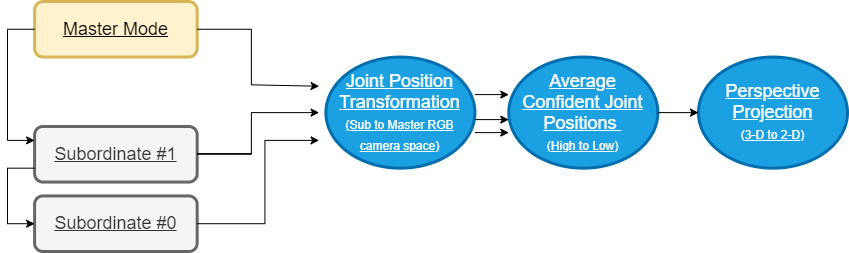

The diagram above was exported from draw.io. Its source (the exported page's mxGraphModel, read from the mxfile embedded in the PNG):
<mxGraphModel dx="2230" dy="876" grid="1" gridSize="10" guides="1" tooltips="1" connect="1" arrows="1" fold="1" page="1" pageScale="1" pageWidth="850" pageHeight="1100" math="0" shadow="0">
  <root>
    <mxCell id="0" />
    <mxCell id="1" parent="0" />
    <mxCell id="O6ZaccUy7ff93vdU5tIr-36" value="" style="group;fontStyle=4" parent="1" vertex="1" connectable="0">
      <mxGeometry y="240" width="840" height="250" as="geometry" />
    </mxCell>
    <mxCell id="O6ZaccUy7ff93vdU5tIr-1" value="&lt;font style=&quot;font-size: 18px&quot;&gt;Master Mode&lt;/font&gt;" style="rounded=1;whiteSpace=wrap;html=1;fillColor=#fff2cc;strokeColor=#d6b656;strokeWidth=3;fontStyle=4" parent="O6ZaccUy7ff93vdU5tIr-36" vertex="1">
      <mxGeometry x="27.096774193548384" width="162.5806451612903" height="55.55555555555556" as="geometry" />
    </mxCell>
    <mxCell id="O6ZaccUy7ff93vdU5tIr-3" value="Subordinate #1" style="rounded=1;whiteSpace=wrap;html=1;fillColor=#f5f5f5;strokeColor=#666666;fontColor=#333333;strokeWidth=3;fontSize=18;fontStyle=4" parent="O6ZaccUy7ff93vdU5tIr-36" vertex="1">
      <mxGeometry x="27.096774193548384" y="125" width="162.5806451612903" height="55.55555555555556" as="geometry" />
    </mxCell>
    <mxCell id="O6ZaccUy7ff93vdU5tIr-7" value="&lt;span style=&quot;font-size: 18px&quot;&gt;Joint Position&lt;/span&gt;&lt;br style=&quot;font-size: 18px&quot;&gt;&lt;span style=&quot;font-size: 18px&quot;&gt;Transformation&lt;/span&gt;&lt;br style=&quot;font-size: 18px&quot;&gt;&lt;font style=&quot;font-size: 12px&quot;&gt;(Sub to Master RGB camera space)&lt;/font&gt;" style="ellipse;whiteSpace=wrap;html=1;fillColor=#1ba1e2;strokeColor=#006EAF;fontColor=#ffffff;strokeWidth=3;fontSize=18;fontStyle=4" parent="O6ZaccUy7ff93vdU5tIr-36" vertex="1">
      <mxGeometry x="318.38709677419354" y="55.55555555555554" width="149.03225806451613" height="111.11111111111111" as="geometry" />
    </mxCell>
    <mxCell id="O6ZaccUy7ff93vdU5tIr-8" value="Subordinate #0" style="rounded=1;whiteSpace=wrap;html=1;fillColor=#f5f5f5;strokeColor=#666666;fontColor=#333333;strokeWidth=3;fontSize=18;fontStyle=4" parent="O6ZaccUy7ff93vdU5tIr-36" vertex="1">
      <mxGeometry x="27.096774193548384" y="194.44444444444446" width="162.5806451612903" height="55.55555555555556" as="geometry" />
    </mxCell>
    <mxCell id="O6ZaccUy7ff93vdU5tIr-9" value="&lt;font&gt;&lt;span style=&quot;font-size: 18px&quot;&gt;Average&lt;/span&gt;&lt;br style=&quot;font-size: 18px&quot;&gt;&lt;span style=&quot;font-size: 18px&quot;&gt;Confident Joint Positions&amp;nbsp;&lt;/span&gt;&lt;br style=&quot;font-size: 18px&quot;&gt;&lt;font style=&quot;font-size: 12px&quot;&gt;(High to Low)&lt;/font&gt;&lt;br style=&quot;font-size: 18px&quot;&gt;&lt;/font&gt;" style="ellipse;whiteSpace=wrap;html=1;fillColor=#1ba1e2;strokeColor=#006EAF;fontColor=#ffffff;strokeWidth=3;fontSize=18;fontStyle=4" parent="O6ZaccUy7ff93vdU5tIr-36" vertex="1">
      <mxGeometry x="501.2903225806451" y="55.55555555555554" width="149.03225806451613" height="111.11111111111111" as="geometry" />
    </mxCell>
    <mxCell id="O6ZaccUy7ff93vdU5tIr-12" value="" style="endArrow=none;html=1;entryX=0;entryY=0.5;entryDx=0;entryDy=0;strokeColor=#000000;fontStyle=4" parent="O6ZaccUy7ff93vdU5tIr-36" target="O6ZaccUy7ff93vdU5tIr-1" edge="1">
      <mxGeometry width="50" height="50" relative="1" as="geometry">
        <mxPoint y="27.77777777777777" as="sourcePoint" />
        <mxPoint y="27.77777777777777" as="targetPoint" />
      </mxGeometry>
    </mxCell>
    <mxCell id="O6ZaccUy7ff93vdU5tIr-13" value="" style="endArrow=none;html=1;strokeColor=#000000;fontStyle=4" parent="O6ZaccUy7ff93vdU5tIr-36" edge="1">
      <mxGeometry width="50" height="50" relative="1" as="geometry">
        <mxPoint y="27.77777777777777" as="sourcePoint" />
        <mxPoint y="138.8888888888889" as="targetPoint" />
      </mxGeometry>
    </mxCell>
    <mxCell id="O6ZaccUy7ff93vdU5tIr-14" value="" style="endArrow=classic;html=1;entryX=0;entryY=0.25;entryDx=0;entryDy=0;strokeColor=#000000;fontStyle=4" parent="O6ZaccUy7ff93vdU5tIr-36" target="O6ZaccUy7ff93vdU5tIr-3" edge="1">
      <mxGeometry width="50" height="50" relative="1" as="geometry">
        <mxPoint y="138.8888888888889" as="sourcePoint" />
        <mxPoint x="474.19354838709677" y="222.22222222222223" as="targetPoint" />
      </mxGeometry>
    </mxCell>
    <mxCell id="O6ZaccUy7ff93vdU5tIr-16" value="" style="endArrow=classic;html=1;entryX=0;entryY=0.5;entryDx=0;entryDy=0;strokeColor=#000000;fontStyle=4" parent="O6ZaccUy7ff93vdU5tIr-36" target="O6ZaccUy7ff93vdU5tIr-8" edge="1">
      <mxGeometry width="50" height="50" relative="1" as="geometry">
        <mxPoint y="222.22222222222223" as="sourcePoint" />
        <mxPoint x="36.58064516129032" y="154.16666666666663" as="targetPoint" />
      </mxGeometry>
    </mxCell>
    <mxCell id="O6ZaccUy7ff93vdU5tIr-17" value="" style="endArrow=none;html=1;strokeColor=#000000;fontStyle=4" parent="O6ZaccUy7ff93vdU5tIr-36" edge="1">
      <mxGeometry width="50" height="50" relative="1" as="geometry">
        <mxPoint y="166.66666666666663" as="sourcePoint" />
        <mxPoint y="222.22222222222223" as="targetPoint" />
      </mxGeometry>
    </mxCell>
    <mxCell id="O6ZaccUy7ff93vdU5tIr-18" value="" style="endArrow=none;html=1;entryX=0;entryY=0.75;entryDx=0;entryDy=0;strokeColor=#000000;fontStyle=4" parent="O6ZaccUy7ff93vdU5tIr-36" target="O6ZaccUy7ff93vdU5tIr-3" edge="1">
      <mxGeometry width="50" height="50" relative="1" as="geometry">
        <mxPoint y="166.66666666666663" as="sourcePoint" />
        <mxPoint x="40.64516129032258" y="41.666666666666686" as="targetPoint" />
      </mxGeometry>
    </mxCell>
    <mxCell id="O6ZaccUy7ff93vdU5tIr-19" value="" style="endArrow=classic;html=1;exitX=1;exitY=0.5;exitDx=0;exitDy=0;entryX=0;entryY=0.5;entryDx=0;entryDy=0;strokeColor=#000000;fillColor=#60a917;fontStyle=4" parent="O6ZaccUy7ff93vdU5tIr-36" edge="1">
      <mxGeometry width="50" height="50" relative="1" as="geometry">
        <mxPoint x="467.41935483871475" y="118.11111111111131" as="sourcePoint" />
        <mxPoint x="501.2903225806399" y="118.11111111111131" as="targetPoint" />
      </mxGeometry>
    </mxCell>
    <mxCell id="O6ZaccUy7ff93vdU5tIr-20" value="" style="endArrow=none;html=1;exitX=1;exitY=0.5;exitDx=0;exitDy=0;strokeColor=#000000;fontStyle=4" parent="O6ZaccUy7ff93vdU5tIr-36" source="O6ZaccUy7ff93vdU5tIr-3" edge="1">
      <mxGeometry width="50" height="50" relative="1" as="geometry">
        <mxPoint x="257.41935483870964" y="250" as="sourcePoint" />
        <mxPoint x="243.87096774193546" y="152.77777777777777" as="targetPoint" />
      </mxGeometry>
    </mxCell>
    <mxCell id="O6ZaccUy7ff93vdU5tIr-21" value="Perspective&lt;br style=&quot;font-size: 18px&quot;&gt;Projection&lt;br style=&quot;font-size: 18px&quot;&gt;&lt;font style=&quot;font-size: 12px&quot;&gt;(3-D to 2-D)&lt;/font&gt;" style="ellipse;whiteSpace=wrap;html=1;fillColor=#1ba1e2;strokeColor=#006EAF;fontColor=#ffffff;strokeWidth=3;fontSize=18;fontStyle=4" parent="O6ZaccUy7ff93vdU5tIr-36" vertex="1">
      <mxGeometry x="690.9677419354839" y="55.55555555555554" width="149.03225806451613" height="111.11111111111111" as="geometry" />
    </mxCell>
    <mxCell id="O6ZaccUy7ff93vdU5tIr-22" value="" style="endArrow=classic;html=1;exitX=1;exitY=0.5;exitDx=0;exitDy=0;entryX=0;entryY=0.5;entryDx=0;entryDy=0;strokeColor=#000000;fontStyle=4" parent="O6ZaccUy7ff93vdU5tIr-36" source="O6ZaccUy7ff93vdU5tIr-9" target="O6ZaccUy7ff93vdU5tIr-21" edge="1">
      <mxGeometry width="50" height="50" relative="1" as="geometry">
        <mxPoint x="474.19354838709677" y="111.11111111111109" as="sourcePoint" />
        <mxPoint x="514.8387096774193" y="111.11111111111109" as="targetPoint" />
      </mxGeometry>
    </mxCell>
    <mxCell id="O6ZaccUy7ff93vdU5tIr-23" value="" style="endArrow=none;html=1;exitX=1;exitY=0.5;exitDx=0;exitDy=0;strokeColor=#000000;fontStyle=4" parent="O6ZaccUy7ff93vdU5tIr-36" source="O6ZaccUy7ff93vdU5tIr-8" edge="1">
      <mxGeometry width="50" height="50" relative="1" as="geometry">
        <mxPoint x="203.2258064516129" y="166.66666666666663" as="sourcePoint" />
        <mxPoint x="257.41935483870964" y="222.22222222222223" as="targetPoint" />
      </mxGeometry>
    </mxCell>
    <mxCell id="O6ZaccUy7ff93vdU5tIr-24" value="" style="endArrow=none;html=1;exitX=1;exitY=0.5;exitDx=0;exitDy=0;strokeColor=#000000;fontStyle=4" parent="O6ZaccUy7ff93vdU5tIr-36" source="O6ZaccUy7ff93vdU5tIr-1" edge="1">
      <mxGeometry width="50" height="50" relative="1" as="geometry">
        <mxPoint x="203.2258064516129" y="236.1111111111111" as="sourcePoint" />
        <mxPoint x="243.87096774193546" y="27.77777777777777" as="targetPoint" />
      </mxGeometry>
    </mxCell>
    <mxCell id="O6ZaccUy7ff93vdU5tIr-25" value="" style="endArrow=none;html=1;strokeColor=#000000;fontStyle=4" parent="O6ZaccUy7ff93vdU5tIr-36" edge="1">
      <mxGeometry width="50" height="50" relative="1" as="geometry">
        <mxPoint x="243.87096774193546" y="27.77777777777777" as="sourcePoint" />
        <mxPoint x="243.87096774193546" y="83.33333333333331" as="targetPoint" />
      </mxGeometry>
    </mxCell>
    <mxCell id="O6ZaccUy7ff93vdU5tIr-26" value="" style="endArrow=none;html=1;strokeColor=#000000;fontStyle=4" parent="O6ZaccUy7ff93vdU5tIr-36" edge="1">
      <mxGeometry width="50" height="50" relative="1" as="geometry">
        <mxPoint x="243.87096774193546" y="111.11111111111109" as="sourcePoint" />
        <mxPoint x="243.87096774193546" y="152.77777777777777" as="targetPoint" />
      </mxGeometry>
    </mxCell>
    <mxCell id="O6ZaccUy7ff93vdU5tIr-27" value="" style="endArrow=classic;html=1;strokeColor=#000000;fontStyle=4" parent="O6ZaccUy7ff93vdU5tIr-36" edge="1">
      <mxGeometry width="50" height="50" relative="1" as="geometry">
        <mxPoint x="243.87096774193546" y="111.11111111111109" as="sourcePoint" />
        <mxPoint x="311.6129032258064" y="111.11111111111109" as="targetPoint" />
      </mxGeometry>
    </mxCell>
    <mxCell id="O6ZaccUy7ff93vdU5tIr-28" value="" style="endArrow=none;html=1;strokeColor=#000000;fontStyle=4" parent="O6ZaccUy7ff93vdU5tIr-36" edge="1">
      <mxGeometry width="50" height="50" relative="1" as="geometry">
        <mxPoint x="257.41935483870964" y="138.8888888888889" as="sourcePoint" />
        <mxPoint x="257.41935483870964" y="222.22222222222223" as="targetPoint" />
      </mxGeometry>
    </mxCell>
    <mxCell id="O6ZaccUy7ff93vdU5tIr-29" value="" style="endArrow=classic;html=1;strokeColor=#000000;fontStyle=4" parent="O6ZaccUy7ff93vdU5tIr-36" edge="1">
      <mxGeometry width="50" height="50" relative="1" as="geometry">
        <mxPoint x="257.41935483870964" y="138.8888888888889" as="sourcePoint" />
        <mxPoint x="311.6129032258064" y="138.8888888888889" as="targetPoint" />
      </mxGeometry>
    </mxCell>
    <mxCell id="O6ZaccUy7ff93vdU5tIr-30" value="" style="endArrow=classic;html=1;strokeColor=#000000;fontStyle=4" parent="O6ZaccUy7ff93vdU5tIr-36" edge="1">
      <mxGeometry width="50" height="50" relative="1" as="geometry">
        <mxPoint x="243.87096774193546" y="83.33333333333331" as="sourcePoint" />
        <mxPoint x="311.6129032258064" y="84.72222222222223" as="targetPoint" />
      </mxGeometry>
    </mxCell>
    <mxCell id="O6ZaccUy7ff93vdU5tIr-31" value="" style="endArrow=none;html=1;exitX=1;exitY=0.5;exitDx=0;exitDy=0;strokeColor=#000000;fontStyle=4" parent="O6ZaccUy7ff93vdU5tIr-36" edge="1">
      <mxGeometry width="50" height="50" relative="1" as="geometry">
        <mxPoint x="189.6774193548387" y="152.08333333333331" as="sourcePoint" />
        <mxPoint x="243.87096774193546" y="152.08333333333331" as="targetPoint" />
      </mxGeometry>
    </mxCell>
    <mxCell id="O6ZaccUy7ff93vdU5tIr-34" value="" style="endArrow=classic;html=1;exitX=1;exitY=0.5;exitDx=0;exitDy=0;entryX=0;entryY=0.5;entryDx=0;entryDy=0;strokeColor=#000000;fillColor=#60a917;fontStyle=4" parent="O6ZaccUy7ff93vdU5tIr-36" edge="1">
      <mxGeometry width="50" height="50" relative="1" as="geometry">
        <mxPoint x="467.41935483871475" y="131.1111111111113" as="sourcePoint" />
        <mxPoint x="501.2903225806399" y="131.1111111111113" as="targetPoint" />
      </mxGeometry>
    </mxCell>
    <mxCell id="O6ZaccUy7ff93vdU5tIr-35" value="" style="endArrow=classic;html=1;exitX=1;exitY=0.5;exitDx=0;exitDy=0;entryX=0;entryY=0.5;entryDx=0;entryDy=0;strokeColor=#000000;fillColor=#60a917;fontStyle=4" parent="O6ZaccUy7ff93vdU5tIr-36" edge="1">
      <mxGeometry width="50" height="50" relative="1" as="geometry">
        <mxPoint x="467.41935483871475" y="93.11111111111131" as="sourcePoint" />
        <mxPoint x="501.2903225806399" y="93.11111111111131" as="targetPoint" />
      </mxGeometry>
    </mxCell>
  </root>
</mxGraphModel>